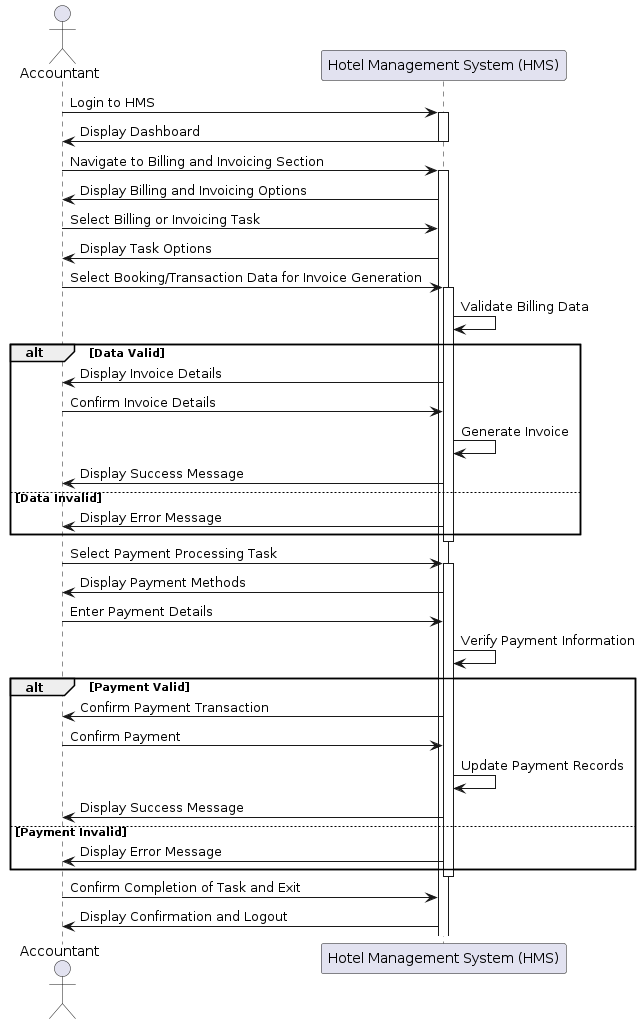

The diagram above was rendered by PlantUML. Its source (embedded in the PNG):
@startuml
actor Accountant as A
participant "Hotel Management System (HMS)" as HMS

A -> HMS: Login to HMS
activate HMS
HMS -> A: Display Dashboard
deactivate HMS

A -> HMS: Navigate to Billing and Invoicing Section
activate HMS
HMS -> A: Display Billing and Invoicing Options

A -> HMS: Select Billing or Invoicing Task
HMS -> A: Display Task Options

A -> HMS: Select Booking/Transaction Data for Invoice Generation
activate HMS
HMS -> HMS: Validate Billing Data
alt Data Valid
    HMS -> A: Display Invoice Details
    A -> HMS: Confirm Invoice Details
    HMS -> HMS: Generate Invoice
    HMS -> A: Display Success Message
else Data Invalid
    HMS -> A: Display Error Message
end
deactivate HMS

A -> HMS: Select Payment Processing Task
activate HMS
HMS -> A: Display Payment Methods

A -> HMS: Enter Payment Details
HMS -> HMS: Verify Payment Information
alt Payment Valid
    HMS -> A: Confirm Payment Transaction
    A -> HMS: Confirm Payment
    HMS -> HMS: Update Payment Records
    HMS -> A: Display Success Message
else Payment Invalid
    HMS -> A: Display Error Message
end
deactivate HMS

A -> HMS: Confirm Completion of Task and Exit
HMS -> A: Display Confirmation and Logout
@enduml